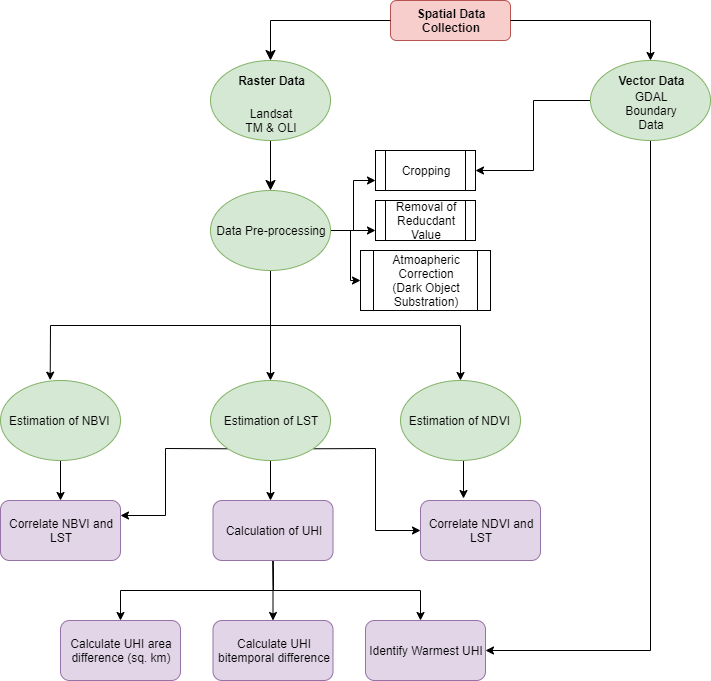

The diagram above was exported from draw.io. Its source (the exported page's mxGraphModel, read from the mxfile embedded in the PNG):
<mxGraphModel dx="1609" dy="388" grid="1" gridSize="10" guides="1" tooltips="1" connect="1" arrows="1" fold="1" page="1" pageScale="1" pageWidth="827" pageHeight="1169" math="0" shadow="0">
  <root>
    <mxCell id="WIyWlLk6GJQsqaUBKTNV-0" />
    <mxCell id="WIyWlLk6GJQsqaUBKTNV-1" parent="WIyWlLk6GJQsqaUBKTNV-0" />
    <mxCell id="WIyWlLk6GJQsqaUBKTNV-2" value="" style="rounded=0;html=1;jettySize=auto;orthogonalLoop=1;fontSize=11;endArrow=classic;endFill=1;endSize=8;strokeWidth=1;shadow=0;labelBackgroundColor=none;edgeStyle=orthogonalEdgeStyle;" parent="WIyWlLk6GJQsqaUBKTNV-1" source="m7YWxQ0KQ2q9Rsw2-ujb-0" edge="1">
      <mxGeometry relative="1" as="geometry">
        <mxPoint x="70" y="210" as="targetPoint" />
      </mxGeometry>
    </mxCell>
    <mxCell id="WIyWlLk6GJQsqaUBKTNV-3" value="&lt;b&gt;Spatial Data Collection&lt;/b&gt;" style="rounded=1;whiteSpace=wrap;html=1;fontSize=12;glass=0;strokeWidth=1;shadow=0;fillColor=#f8cecc;strokeColor=#b85450;" parent="WIyWlLk6GJQsqaUBKTNV-1" vertex="1">
      <mxGeometry x="190" y="20" width="120" height="40" as="geometry" />
    </mxCell>
    <mxCell id="CFI5jnBh8dEK5wBftWMg-9" style="edgeStyle=orthogonalEdgeStyle;rounded=0;orthogonalLoop=1;jettySize=auto;html=1;exitX=0;exitY=0.5;exitDx=0;exitDy=0;entryX=1;entryY=0.5;entryDx=0;entryDy=0;" edge="1" parent="WIyWlLk6GJQsqaUBKTNV-1" source="m7YWxQ0KQ2q9Rsw2-ujb-1" target="m7YWxQ0KQ2q9Rsw2-ujb-38">
      <mxGeometry relative="1" as="geometry" />
    </mxCell>
    <mxCell id="CFI5jnBh8dEK5wBftWMg-29" style="edgeStyle=orthogonalEdgeStyle;rounded=0;orthogonalLoop=1;jettySize=auto;html=1;exitX=0.5;exitY=1;exitDx=0;exitDy=0;entryX=1;entryY=0.5;entryDx=0;entryDy=0;" edge="1" parent="WIyWlLk6GJQsqaUBKTNV-1" source="m7YWxQ0KQ2q9Rsw2-ujb-1" target="CFI5jnBh8dEK5wBftWMg-25">
      <mxGeometry relative="1" as="geometry" />
    </mxCell>
    <mxCell id="m7YWxQ0KQ2q9Rsw2-ujb-1" value="" style="ellipse;whiteSpace=wrap;html=1;fillColor=#d5e8d4;strokeColor=#82b366;" parent="WIyWlLk6GJQsqaUBKTNV-1" vertex="1">
      <mxGeometry x="390" y="80" width="120" height="80" as="geometry" />
    </mxCell>
    <mxCell id="m7YWxQ0KQ2q9Rsw2-ujb-0" value="" style="ellipse;whiteSpace=wrap;html=1;fillColor=#d5e8d4;strokeColor=#82b366;" parent="WIyWlLk6GJQsqaUBKTNV-1" vertex="1">
      <mxGeometry x="10" y="80" width="120" height="80" as="geometry" />
    </mxCell>
    <mxCell id="m7YWxQ0KQ2q9Rsw2-ujb-2" value="" style="rounded=0;html=1;jettySize=auto;orthogonalLoop=1;fontSize=11;endArrow=classic;endFill=1;endSize=8;strokeWidth=1;shadow=0;labelBackgroundColor=none;edgeStyle=orthogonalEdgeStyle;" parent="WIyWlLk6GJQsqaUBKTNV-1" source="WIyWlLk6GJQsqaUBKTNV-3" target="m7YWxQ0KQ2q9Rsw2-ujb-0" edge="1">
      <mxGeometry relative="1" as="geometry">
        <mxPoint x="290" y="40" as="sourcePoint" />
        <mxPoint x="230" y="690" as="targetPoint" />
      </mxGeometry>
    </mxCell>
    <mxCell id="m7YWxQ0KQ2q9Rsw2-ujb-5" value="" style="endArrow=classic;html=1;exitX=1;exitY=0.5;exitDx=0;exitDy=0;entryX=0.5;entryY=0;entryDx=0;entryDy=0;rounded=0;" parent="WIyWlLk6GJQsqaUBKTNV-1" source="WIyWlLk6GJQsqaUBKTNV-3" target="m7YWxQ0KQ2q9Rsw2-ujb-1" edge="1">
      <mxGeometry width="50" height="50" relative="1" as="geometry">
        <mxPoint x="450" y="40" as="sourcePoint" />
        <mxPoint x="610" y="40" as="targetPoint" />
        <Array as="points">
          <mxPoint x="450" y="40" />
        </Array>
      </mxGeometry>
    </mxCell>
    <mxCell id="m7YWxQ0KQ2q9Rsw2-ujb-7" value="&lt;b&gt;Raster Data&lt;/b&gt;" style="text;html=1;strokeColor=none;fillColor=none;align=center;verticalAlign=middle;whiteSpace=wrap;rounded=0;" parent="WIyWlLk6GJQsqaUBKTNV-1" vertex="1">
      <mxGeometry x="7.5" y="90" width="125" height="20" as="geometry" />
    </mxCell>
    <mxCell id="m7YWxQ0KQ2q9Rsw2-ujb-8" value="&lt;b&gt;Vector Data&lt;/b&gt;" style="text;html=1;strokeColor=none;fillColor=none;align=center;verticalAlign=middle;whiteSpace=wrap;rounded=0;" parent="WIyWlLk6GJQsqaUBKTNV-1" vertex="1">
      <mxGeometry x="392.5" y="90" width="115" height="20" as="geometry" />
    </mxCell>
    <mxCell id="m7YWxQ0KQ2q9Rsw2-ujb-10" value="GDAL Boundary Data&lt;br&gt;" style="text;html=1;strokeColor=none;fillColor=none;align=center;verticalAlign=middle;whiteSpace=wrap;rounded=0;" parent="WIyWlLk6GJQsqaUBKTNV-1" vertex="1">
      <mxGeometry x="420" y="120" width="60" height="20" as="geometry" />
    </mxCell>
    <mxCell id="m7YWxQ0KQ2q9Rsw2-ujb-11" value="Landsat TM &amp;amp; OLI" style="text;html=1;strokeColor=none;fillColor=none;align=center;verticalAlign=middle;whiteSpace=wrap;rounded=0;" parent="WIyWlLk6GJQsqaUBKTNV-1" vertex="1">
      <mxGeometry x="40" y="130" width="60" height="20" as="geometry" />
    </mxCell>
    <mxCell id="m7YWxQ0KQ2q9Rsw2-ujb-13" value="Data&lt;br&gt;&amp;nbsp;Pre-processing" style="text;html=1;strokeColor=none;fillColor=none;align=center;verticalAlign=middle;whiteSpace=wrap;rounded=0;" parent="WIyWlLk6GJQsqaUBKTNV-1" vertex="1">
      <mxGeometry x="26.25" y="240" width="87.5" height="20" as="geometry" />
    </mxCell>
    <mxCell id="m7YWxQ0KQ2q9Rsw2-ujb-35" style="edgeStyle=orthogonalEdgeStyle;rounded=0;orthogonalLoop=1;jettySize=auto;html=1;exitX=0.5;exitY=1;exitDx=0;exitDy=0;entryX=0.5;entryY=0;entryDx=0;entryDy=0;endArrow=classic;endFill=1;" parent="WIyWlLk6GJQsqaUBKTNV-1" source="m7YWxQ0KQ2q9Rsw2-ujb-27" target="m7YWxQ0KQ2q9Rsw2-ujb-32" edge="1">
      <mxGeometry relative="1" as="geometry" />
    </mxCell>
    <mxCell id="m7YWxQ0KQ2q9Rsw2-ujb-36" style="edgeStyle=orthogonalEdgeStyle;rounded=0;orthogonalLoop=1;jettySize=auto;html=1;exitX=0.5;exitY=1;exitDx=0;exitDy=0;entryX=0.414;entryY=-0.004;entryDx=0;entryDy=0;entryPerimeter=0;endArrow=classic;endFill=1;" parent="WIyWlLk6GJQsqaUBKTNV-1" source="m7YWxQ0KQ2q9Rsw2-ujb-27" target="m7YWxQ0KQ2q9Rsw2-ujb-31" edge="1">
      <mxGeometry relative="1" as="geometry" />
    </mxCell>
    <mxCell id="m7YWxQ0KQ2q9Rsw2-ujb-37" style="edgeStyle=orthogonalEdgeStyle;rounded=0;orthogonalLoop=1;jettySize=auto;html=1;exitX=0.5;exitY=1;exitDx=0;exitDy=0;endArrow=classic;endFill=1;" parent="WIyWlLk6GJQsqaUBKTNV-1" source="m7YWxQ0KQ2q9Rsw2-ujb-27" target="m7YWxQ0KQ2q9Rsw2-ujb-33" edge="1">
      <mxGeometry relative="1" as="geometry" />
    </mxCell>
    <mxCell id="CFI5jnBh8dEK5wBftWMg-3" style="edgeStyle=orthogonalEdgeStyle;rounded=0;orthogonalLoop=1;jettySize=auto;html=1;exitX=1;exitY=0.5;exitDx=0;exitDy=0;entryX=0;entryY=0.75;entryDx=0;entryDy=0;" edge="1" parent="WIyWlLk6GJQsqaUBKTNV-1" source="m7YWxQ0KQ2q9Rsw2-ujb-27" target="m7YWxQ0KQ2q9Rsw2-ujb-38">
      <mxGeometry relative="1" as="geometry" />
    </mxCell>
    <mxCell id="CFI5jnBh8dEK5wBftWMg-4" style="edgeStyle=orthogonalEdgeStyle;rounded=0;orthogonalLoop=1;jettySize=auto;html=1;exitX=1;exitY=0.5;exitDx=0;exitDy=0;entryX=0;entryY=0.75;entryDx=0;entryDy=0;" edge="1" parent="WIyWlLk6GJQsqaUBKTNV-1" source="m7YWxQ0KQ2q9Rsw2-ujb-27" target="m7YWxQ0KQ2q9Rsw2-ujb-42">
      <mxGeometry relative="1" as="geometry" />
    </mxCell>
    <mxCell id="CFI5jnBh8dEK5wBftWMg-5" style="edgeStyle=orthogonalEdgeStyle;rounded=0;orthogonalLoop=1;jettySize=auto;html=1;exitX=1;exitY=0.5;exitDx=0;exitDy=0;entryX=0;entryY=0.5;entryDx=0;entryDy=0;" edge="1" parent="WIyWlLk6GJQsqaUBKTNV-1" source="m7YWxQ0KQ2q9Rsw2-ujb-27" target="CFI5jnBh8dEK5wBftWMg-0">
      <mxGeometry relative="1" as="geometry" />
    </mxCell>
    <mxCell id="m7YWxQ0KQ2q9Rsw2-ujb-27" value="Data Pre-processing" style="ellipse;whiteSpace=wrap;html=1;fillColor=#d5e8d4;strokeColor=#82b366;" parent="WIyWlLk6GJQsqaUBKTNV-1" vertex="1">
      <mxGeometry x="10" y="210" width="120" height="80" as="geometry" />
    </mxCell>
    <mxCell id="CFI5jnBh8dEK5wBftWMg-13" style="edgeStyle=orthogonalEdgeStyle;rounded=0;orthogonalLoop=1;jettySize=auto;html=1;exitX=0.5;exitY=1;exitDx=0;exitDy=0;entryX=0.5;entryY=0;entryDx=0;entryDy=0;" edge="1" parent="WIyWlLk6GJQsqaUBKTNV-1" source="m7YWxQ0KQ2q9Rsw2-ujb-31" target="CFI5jnBh8dEK5wBftWMg-12">
      <mxGeometry relative="1" as="geometry" />
    </mxCell>
    <mxCell id="m7YWxQ0KQ2q9Rsw2-ujb-31" value="Estimation of NBVI&amp;nbsp;" style="ellipse;whiteSpace=wrap;html=1;fillColor=#d5e8d4;strokeColor=#82b366;" parent="WIyWlLk6GJQsqaUBKTNV-1" vertex="1">
      <mxGeometry x="-200" y="400" width="120" height="80" as="geometry" />
    </mxCell>
    <mxCell id="CFI5jnBh8dEK5wBftWMg-11" style="edgeStyle=orthogonalEdgeStyle;rounded=0;orthogonalLoop=1;jettySize=auto;html=1;exitX=0.5;exitY=1;exitDx=0;exitDy=0;" edge="1" parent="WIyWlLk6GJQsqaUBKTNV-1" source="m7YWxQ0KQ2q9Rsw2-ujb-32">
      <mxGeometry relative="1" as="geometry">
        <mxPoint x="70" y="520" as="targetPoint" />
      </mxGeometry>
    </mxCell>
    <mxCell id="CFI5jnBh8dEK5wBftWMg-14" style="edgeStyle=orthogonalEdgeStyle;rounded=0;orthogonalLoop=1;jettySize=auto;html=1;exitX=0;exitY=1;exitDx=0;exitDy=0;entryX=1;entryY=0.25;entryDx=0;entryDy=0;" edge="1" parent="WIyWlLk6GJQsqaUBKTNV-1" source="m7YWxQ0KQ2q9Rsw2-ujb-32" target="CFI5jnBh8dEK5wBftWMg-12">
      <mxGeometry relative="1" as="geometry" />
    </mxCell>
    <mxCell id="CFI5jnBh8dEK5wBftWMg-16" style="edgeStyle=orthogonalEdgeStyle;rounded=0;orthogonalLoop=1;jettySize=auto;html=1;exitX=1;exitY=1;exitDx=0;exitDy=0;entryX=0;entryY=0.5;entryDx=0;entryDy=0;" edge="1" parent="WIyWlLk6GJQsqaUBKTNV-1" source="m7YWxQ0KQ2q9Rsw2-ujb-32" target="CFI5jnBh8dEK5wBftWMg-15">
      <mxGeometry relative="1" as="geometry" />
    </mxCell>
    <mxCell id="m7YWxQ0KQ2q9Rsw2-ujb-32" value="Estimation of LST" style="ellipse;whiteSpace=wrap;html=1;fillColor=#d5e8d4;strokeColor=#82b366;" parent="WIyWlLk6GJQsqaUBKTNV-1" vertex="1">
      <mxGeometry x="10" y="400" width="120" height="80" as="geometry" />
    </mxCell>
    <mxCell id="CFI5jnBh8dEK5wBftWMg-17" style="edgeStyle=orthogonalEdgeStyle;rounded=0;orthogonalLoop=1;jettySize=auto;html=1;exitX=0.5;exitY=1;exitDx=0;exitDy=0;entryX=0.358;entryY=-0.039;entryDx=0;entryDy=0;entryPerimeter=0;" edge="1" parent="WIyWlLk6GJQsqaUBKTNV-1" source="m7YWxQ0KQ2q9Rsw2-ujb-33" target="CFI5jnBh8dEK5wBftWMg-15">
      <mxGeometry relative="1" as="geometry" />
    </mxCell>
    <mxCell id="m7YWxQ0KQ2q9Rsw2-ujb-33" value="Estimation of NDVI&amp;nbsp;" style="ellipse;whiteSpace=wrap;html=1;fillColor=#d5e8d4;strokeColor=#82b366;" parent="WIyWlLk6GJQsqaUBKTNV-1" vertex="1">
      <mxGeometry x="200" y="400" width="120" height="80" as="geometry" />
    </mxCell>
    <mxCell id="m7YWxQ0KQ2q9Rsw2-ujb-38" value="Cropping" style="shape=process;whiteSpace=wrap;html=1;backgroundOutline=1;" parent="WIyWlLk6GJQsqaUBKTNV-1" vertex="1">
      <mxGeometry x="175" y="170" width="100" height="40" as="geometry" />
    </mxCell>
    <mxCell id="m7YWxQ0KQ2q9Rsw2-ujb-42" value="Removal of Reducdant Value" style="shape=process;whiteSpace=wrap;html=1;backgroundOutline=1;" parent="WIyWlLk6GJQsqaUBKTNV-1" vertex="1">
      <mxGeometry x="175" y="220" width="100" height="40" as="geometry" />
    </mxCell>
    <mxCell id="CFI5jnBh8dEK5wBftWMg-0" value="Atmoapheric Correction&lt;br&gt;(Dark Object Substration)" style="shape=process;whiteSpace=wrap;html=1;backgroundOutline=1;" vertex="1" parent="WIyWlLk6GJQsqaUBKTNV-1">
      <mxGeometry x="160" y="270" width="130" height="60" as="geometry" />
    </mxCell>
    <mxCell id="CFI5jnBh8dEK5wBftWMg-20" style="edgeStyle=orthogonalEdgeStyle;rounded=0;orthogonalLoop=1;jettySize=auto;html=1;exitX=0.5;exitY=1;exitDx=0;exitDy=0;entryX=0.5;entryY=0;entryDx=0;entryDy=0;" edge="1" parent="WIyWlLk6GJQsqaUBKTNV-1" source="CFI5jnBh8dEK5wBftWMg-10" target="CFI5jnBh8dEK5wBftWMg-18">
      <mxGeometry relative="1" as="geometry" />
    </mxCell>
    <mxCell id="CFI5jnBh8dEK5wBftWMg-21" style="edgeStyle=orthogonalEdgeStyle;rounded=0;orthogonalLoop=1;jettySize=auto;html=1;exitX=0.5;exitY=1;exitDx=0;exitDy=0;entryX=0.5;entryY=0;entryDx=0;entryDy=0;" edge="1" parent="WIyWlLk6GJQsqaUBKTNV-1" source="CFI5jnBh8dEK5wBftWMg-10">
      <mxGeometry relative="1" as="geometry">
        <mxPoint x="220" y="640" as="targetPoint" />
      </mxGeometry>
    </mxCell>
    <mxCell id="CFI5jnBh8dEK5wBftWMg-23" style="edgeStyle=orthogonalEdgeStyle;rounded=0;orthogonalLoop=1;jettySize=auto;html=1;exitX=0.5;exitY=1;exitDx=0;exitDy=0;entryX=0.5;entryY=0;entryDx=0;entryDy=0;" edge="1" parent="WIyWlLk6GJQsqaUBKTNV-1" source="CFI5jnBh8dEK5wBftWMg-10">
      <mxGeometry relative="1" as="geometry">
        <mxPoint x="-80" y="640" as="targetPoint" />
      </mxGeometry>
    </mxCell>
    <mxCell id="CFI5jnBh8dEK5wBftWMg-10" value="Calculation of UHI" style="rounded=1;whiteSpace=wrap;html=1;fillColor=#e1d5e7;strokeColor=#9673a6;" vertex="1" parent="WIyWlLk6GJQsqaUBKTNV-1">
      <mxGeometry x="12.5" y="520" width="120" height="60" as="geometry" />
    </mxCell>
    <mxCell id="CFI5jnBh8dEK5wBftWMg-12" value="Correlate NBVI and LST" style="rounded=1;whiteSpace=wrap;html=1;fillColor=#e1d5e7;strokeColor=#9673a6;" vertex="1" parent="WIyWlLk6GJQsqaUBKTNV-1">
      <mxGeometry x="-200" y="520" width="120" height="60" as="geometry" />
    </mxCell>
    <mxCell id="CFI5jnBh8dEK5wBftWMg-15" value="Correlate NDVI and LST" style="rounded=1;whiteSpace=wrap;html=1;fillColor=#e1d5e7;strokeColor=#9673a6;" vertex="1" parent="WIyWlLk6GJQsqaUBKTNV-1">
      <mxGeometry x="220" y="520" width="120" height="60" as="geometry" />
    </mxCell>
    <mxCell id="CFI5jnBh8dEK5wBftWMg-18" value="Calculate UHI bitemporal difference" style="rounded=1;whiteSpace=wrap;html=1;fillColor=#e1d5e7;strokeColor=#9673a6;" vertex="1" parent="WIyWlLk6GJQsqaUBKTNV-1">
      <mxGeometry x="12.5" y="640" width="120" height="60" as="geometry" />
    </mxCell>
    <mxCell id="CFI5jnBh8dEK5wBftWMg-24" value="Calculate UHI area difference (sq. km)" style="rounded=1;whiteSpace=wrap;html=1;fillColor=#e1d5e7;strokeColor=#9673a6;" vertex="1" parent="WIyWlLk6GJQsqaUBKTNV-1">
      <mxGeometry x="-140" y="640" width="120" height="60" as="geometry" />
    </mxCell>
    <mxCell id="CFI5jnBh8dEK5wBftWMg-25" value="Identify Warmest UHI" style="rounded=1;whiteSpace=wrap;html=1;fillColor=#e1d5e7;strokeColor=#9673a6;" vertex="1" parent="WIyWlLk6GJQsqaUBKTNV-1">
      <mxGeometry x="165" y="640" width="120" height="60" as="geometry" />
    </mxCell>
  </root>
</mxGraphModel>